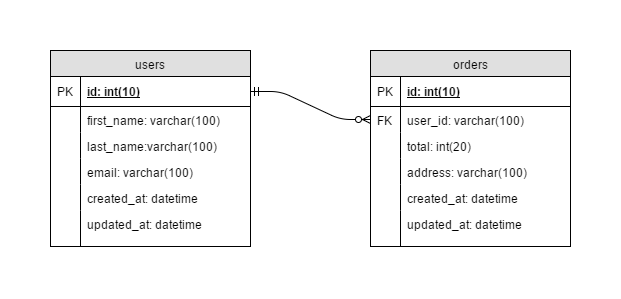

The diagram above was exported from draw.io. Its source (the exported page's mxGraphModel, read from the mxfile embedded in the PNG):
<mxGraphModel dx="872" dy="408" grid="1" gridSize="10" guides="1" tooltips="1" connect="1" arrows="1" fold="1" page="1" pageScale="1" pageWidth="850" pageHeight="1100" background="#ffffff" math="0" shadow="0">
  <root>
    <mxCell id="0" />
    <mxCell id="1" parent="0" />
    <mxCell id="27" value="orders" style="swimlane;html=1;fontStyle=0;childLayout=stackLayout;horizontal=1;startSize=26;fillColor=#e0e0e0;horizontalStack=0;resizeParent=1;resizeLast=0;collapsible=1;marginBottom=0;swimlaneFillColor=#ffffff;align=center;" vertex="1" parent="1">
      <mxGeometry x="380" y="32" width="200" height="196" as="geometry" />
    </mxCell>
    <mxCell id="28" value="id: int(10)" style="shape=partialRectangle;top=0;left=0;right=0;bottom=1;html=1;align=left;verticalAlign=middle;fillColor=none;spacingLeft=34;spacingRight=4;whiteSpace=wrap;overflow=hidden;rotatable=0;points=[[0,0.5],[1,0.5]];portConstraint=eastwest;dropTarget=0;fontStyle=5;" vertex="1" parent="27">
      <mxGeometry y="26" width="200" height="30" as="geometry" />
    </mxCell>
    <mxCell id="29" value="PK" style="shape=partialRectangle;top=0;left=0;bottom=0;html=1;fillColor=none;align=left;verticalAlign=middle;spacingLeft=4;spacingRight=4;whiteSpace=wrap;overflow=hidden;rotatable=0;points=[];portConstraint=eastwest;part=1;" vertex="1" connectable="0" parent="28">
      <mxGeometry width="30" height="30" as="geometry" />
    </mxCell>
    <mxCell id="30" value="user_id: varchar(100)" style="shape=partialRectangle;top=0;left=0;right=0;bottom=0;html=1;align=left;verticalAlign=top;fillColor=none;spacingLeft=34;spacingRight=4;whiteSpace=wrap;overflow=hidden;rotatable=0;points=[[0,0.5],[1,0.5]];portConstraint=eastwest;dropTarget=0;" vertex="1" parent="27">
      <mxGeometry y="56" width="200" height="26" as="geometry" />
    </mxCell>
    <mxCell id="31" value="FK" style="shape=partialRectangle;top=0;left=0;bottom=0;html=1;fillColor=none;align=left;verticalAlign=top;spacingLeft=4;spacingRight=4;whiteSpace=wrap;overflow=hidden;rotatable=0;points=[];portConstraint=eastwest;part=1;" vertex="1" connectable="0" parent="30">
      <mxGeometry width="30" height="26" as="geometry" />
    </mxCell>
    <mxCell id="32" value="total: int(20)" style="shape=partialRectangle;top=0;left=0;right=0;bottom=0;html=1;align=left;verticalAlign=top;fillColor=none;spacingLeft=34;spacingRight=4;whiteSpace=wrap;overflow=hidden;rotatable=0;points=[[0,0.5],[1,0.5]];portConstraint=eastwest;dropTarget=0;" vertex="1" parent="27">
      <mxGeometry y="82" width="200" height="26" as="geometry" />
    </mxCell>
    <mxCell id="33" value="" style="shape=partialRectangle;top=0;left=0;bottom=0;html=1;fillColor=none;align=left;verticalAlign=top;spacingLeft=4;spacingRight=4;whiteSpace=wrap;overflow=hidden;rotatable=0;points=[];portConstraint=eastwest;part=1;" vertex="1" connectable="0" parent="32">
      <mxGeometry width="30" height="26" as="geometry" />
    </mxCell>
    <mxCell id="34" value="address: varchar(100)" style="shape=partialRectangle;top=0;left=0;right=0;bottom=0;html=1;align=left;verticalAlign=top;fillColor=none;spacingLeft=34;spacingRight=4;whiteSpace=wrap;overflow=hidden;rotatable=0;points=[[0,0.5],[1,0.5]];portConstraint=eastwest;dropTarget=0;" vertex="1" parent="27">
      <mxGeometry y="108" width="200" height="26" as="geometry" />
    </mxCell>
    <mxCell id="35" value="" style="shape=partialRectangle;top=0;left=0;bottom=0;html=1;fillColor=none;align=left;verticalAlign=top;spacingLeft=4;spacingRight=4;whiteSpace=wrap;overflow=hidden;rotatable=0;points=[];portConstraint=eastwest;part=1;" vertex="1" connectable="0" parent="34">
      <mxGeometry width="30" height="26" as="geometry" />
    </mxCell>
    <object label="created_at: datetime" id="36">
      <mxCell style="shape=partialRectangle;top=0;left=0;right=0;bottom=0;html=1;align=left;verticalAlign=top;fillColor=none;spacingLeft=34;spacingRight=4;whiteSpace=wrap;overflow=hidden;rotatable=0;points=[[0,0.5],[1,0.5]];portConstraint=eastwest;dropTarget=0;" vertex="1" parent="27">
        <mxGeometry y="134" width="200" height="26" as="geometry" />
      </mxCell>
    </object>
    <mxCell id="37" value="" style="shape=partialRectangle;top=0;left=0;bottom=0;html=1;fillColor=none;align=left;verticalAlign=top;spacingLeft=4;spacingRight=4;whiteSpace=wrap;overflow=hidden;rotatable=0;points=[];portConstraint=eastwest;part=1;" vertex="1" connectable="0" parent="36">
      <mxGeometry width="30" height="26" as="geometry" />
    </mxCell>
    <object label="updated_at: datetime" id="38">
      <mxCell style="shape=partialRectangle;top=0;left=0;right=0;bottom=0;html=1;align=left;verticalAlign=top;fillColor=none;spacingLeft=34;spacingRight=4;whiteSpace=wrap;overflow=hidden;rotatable=0;points=[[0,0.5],[1,0.5]];portConstraint=eastwest;dropTarget=0;" vertex="1" parent="27">
        <mxGeometry y="160" width="200" height="36" as="geometry" />
      </mxCell>
    </object>
    <mxCell id="39" value="" style="shape=partialRectangle;top=0;left=0;bottom=0;html=1;fillColor=none;align=left;verticalAlign=top;spacingLeft=4;spacingRight=4;whiteSpace=wrap;overflow=hidden;rotatable=0;points=[];portConstraint=eastwest;part=1;" vertex="1" connectable="0" parent="38">
      <mxGeometry width="30" height="36" as="geometry" />
    </mxCell>
    <mxCell id="2" value="users" style="swimlane;html=1;fontStyle=0;childLayout=stackLayout;horizontal=1;startSize=26;fillColor=#e0e0e0;horizontalStack=0;resizeParent=1;resizeLast=0;collapsible=1;marginBottom=0;swimlaneFillColor=#ffffff;align=center;" vertex="1" parent="1">
      <mxGeometry x="60" y="32" width="200" height="196" as="geometry" />
    </mxCell>
    <mxCell id="3" value="id: int(10)" style="shape=partialRectangle;top=0;left=0;right=0;bottom=1;html=1;align=left;verticalAlign=middle;fillColor=none;spacingLeft=34;spacingRight=4;whiteSpace=wrap;overflow=hidden;rotatable=0;points=[[0,0.5],[1,0.5]];portConstraint=eastwest;dropTarget=0;fontStyle=5;" vertex="1" parent="2">
      <mxGeometry y="26" width="200" height="30" as="geometry" />
    </mxCell>
    <mxCell id="4" value="PK" style="shape=partialRectangle;top=0;left=0;bottom=0;html=1;fillColor=none;align=left;verticalAlign=middle;spacingLeft=4;spacingRight=4;whiteSpace=wrap;overflow=hidden;rotatable=0;points=[];portConstraint=eastwest;part=1;" vertex="1" connectable="0" parent="3">
      <mxGeometry width="30" height="30" as="geometry" />
    </mxCell>
    <mxCell id="5" value="first_name: varchar(100)" style="shape=partialRectangle;top=0;left=0;right=0;bottom=0;html=1;align=left;verticalAlign=top;fillColor=none;spacingLeft=34;spacingRight=4;whiteSpace=wrap;overflow=hidden;rotatable=0;points=[[0,0.5],[1,0.5]];portConstraint=eastwest;dropTarget=0;" vertex="1" parent="2">
      <mxGeometry y="56" width="200" height="26" as="geometry" />
    </mxCell>
    <mxCell id="6" value="" style="shape=partialRectangle;top=0;left=0;bottom=0;html=1;fillColor=none;align=left;verticalAlign=top;spacingLeft=4;spacingRight=4;whiteSpace=wrap;overflow=hidden;rotatable=0;points=[];portConstraint=eastwest;part=1;" vertex="1" connectable="0" parent="5">
      <mxGeometry width="30" height="26" as="geometry" />
    </mxCell>
    <mxCell id="7" value="last_name:varchar(100)" style="shape=partialRectangle;top=0;left=0;right=0;bottom=0;html=1;align=left;verticalAlign=top;fillColor=none;spacingLeft=34;spacingRight=4;whiteSpace=wrap;overflow=hidden;rotatable=0;points=[[0,0.5],[1,0.5]];portConstraint=eastwest;dropTarget=0;" vertex="1" parent="2">
      <mxGeometry y="82" width="200" height="26" as="geometry" />
    </mxCell>
    <mxCell id="8" value="" style="shape=partialRectangle;top=0;left=0;bottom=0;html=1;fillColor=none;align=left;verticalAlign=top;spacingLeft=4;spacingRight=4;whiteSpace=wrap;overflow=hidden;rotatable=0;points=[];portConstraint=eastwest;part=1;" vertex="1" connectable="0" parent="7">
      <mxGeometry width="30" height="26" as="geometry" />
    </mxCell>
    <mxCell id="9" value="email: varchar(100)" style="shape=partialRectangle;top=0;left=0;right=0;bottom=0;html=1;align=left;verticalAlign=top;fillColor=none;spacingLeft=34;spacingRight=4;whiteSpace=wrap;overflow=hidden;rotatable=0;points=[[0,0.5],[1,0.5]];portConstraint=eastwest;dropTarget=0;" vertex="1" parent="2">
      <mxGeometry y="108" width="200" height="26" as="geometry" />
    </mxCell>
    <mxCell id="10" value="" style="shape=partialRectangle;top=0;left=0;bottom=0;html=1;fillColor=none;align=left;verticalAlign=top;spacingLeft=4;spacingRight=4;whiteSpace=wrap;overflow=hidden;rotatable=0;points=[];portConstraint=eastwest;part=1;" vertex="1" connectable="0" parent="9">
      <mxGeometry width="30" height="26" as="geometry" />
    </mxCell>
    <object label="created_at: datetime" id="11">
      <mxCell style="shape=partialRectangle;top=0;left=0;right=0;bottom=0;html=1;align=left;verticalAlign=top;fillColor=none;spacingLeft=34;spacingRight=4;whiteSpace=wrap;overflow=hidden;rotatable=0;points=[[0,0.5],[1,0.5]];portConstraint=eastwest;dropTarget=0;" vertex="1" parent="2">
        <mxGeometry y="134" width="200" height="26" as="geometry" />
      </mxCell>
    </object>
    <mxCell id="12" value="" style="shape=partialRectangle;top=0;left=0;bottom=0;html=1;fillColor=none;align=left;verticalAlign=top;spacingLeft=4;spacingRight=4;whiteSpace=wrap;overflow=hidden;rotatable=0;points=[];portConstraint=eastwest;part=1;" vertex="1" connectable="0" parent="11">
      <mxGeometry width="30" height="26" as="geometry" />
    </mxCell>
    <object label="updated_at: datetime" id="25">
      <mxCell style="shape=partialRectangle;top=0;left=0;right=0;bottom=0;html=1;align=left;verticalAlign=top;fillColor=none;spacingLeft=34;spacingRight=4;whiteSpace=wrap;overflow=hidden;rotatable=0;points=[[0,0.5],[1,0.5]];portConstraint=eastwest;dropTarget=0;" vertex="1" parent="2">
        <mxGeometry y="160" width="200" height="36" as="geometry" />
      </mxCell>
    </object>
    <mxCell id="26" value="" style="shape=partialRectangle;top=0;left=0;bottom=0;html=1;fillColor=none;align=left;verticalAlign=top;spacingLeft=4;spacingRight=4;whiteSpace=wrap;overflow=hidden;rotatable=0;points=[];portConstraint=eastwest;part=1;" vertex="1" connectable="0" parent="25">
      <mxGeometry width="30" height="36" as="geometry" />
    </mxCell>
    <mxCell id="43" value="" style="edgeStyle=entityRelationEdgeStyle;html=1;endArrow=ERzeroToMany;startArrow=ERmandOne;exitX=1;exitY=0.5;entryX=0;entryY=0.5;" edge="1" parent="1" source="3" target="30">
      <mxGeometry width="100" height="100" relative="1" as="geometry">
        <mxPoint x="200" y="160" as="sourcePoint" />
        <mxPoint x="300" y="60" as="targetPoint" />
      </mxGeometry>
    </mxCell>
  </root>
</mxGraphModel>